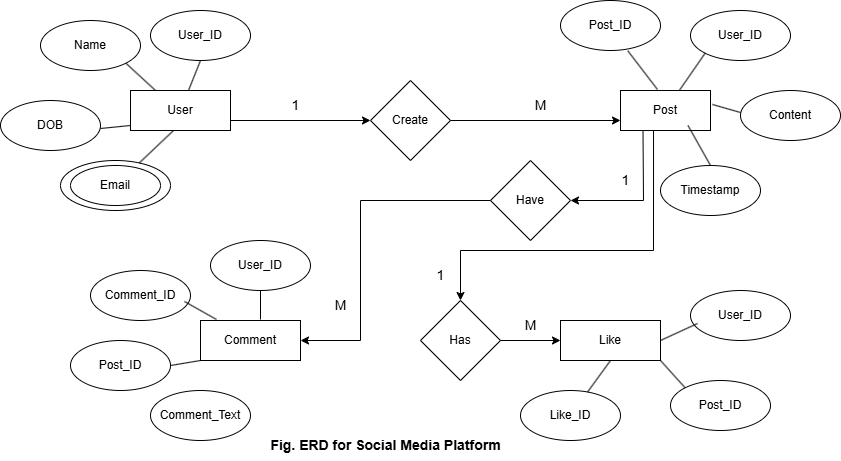

The diagram above was exported from draw.io. Its source (the exported page's mxGraphModel, read from the mxfile embedded in the PNG):
<mxGraphModel dx="1120" dy="460" grid="1" gridSize="10" guides="1" tooltips="1" connect="1" arrows="1" fold="1" page="1" pageScale="1" pageWidth="850" pageHeight="1100" math="0" shadow="0">
  <root>
    <mxCell id="0" />
    <mxCell id="1" parent="0" />
    <mxCell id="3ctJaNdtZ0v_ihHX1uUk-1" value="User" style="rounded=0;whiteSpace=wrap;html=1;" vertex="1" parent="1">
      <mxGeometry x="130" y="130" width="100" height="40" as="geometry" />
    </mxCell>
    <mxCell id="3ctJaNdtZ0v_ihHX1uUk-3" value="DOB" style="ellipse;whiteSpace=wrap;html=1;" vertex="1" parent="1">
      <mxGeometry y="140" width="100" height="50" as="geometry" />
    </mxCell>
    <mxCell id="3ctJaNdtZ0v_ihHX1uUk-4" value="Name" style="ellipse;whiteSpace=wrap;html=1;" vertex="1" parent="1">
      <mxGeometry x="40" y="60" width="100" height="50" as="geometry" />
    </mxCell>
    <mxCell id="3ctJaNdtZ0v_ihHX1uUk-5" value="&amp;nbsp;&lt;br&gt;User_ID&lt;div&gt;&lt;br/&gt;&lt;/div&gt;" style="ellipse;whiteSpace=wrap;html=1;" vertex="1" parent="1">
      <mxGeometry x="150" y="50" width="100" height="50" as="geometry" />
    </mxCell>
    <mxCell id="3ctJaNdtZ0v_ihHX1uUk-7" value="" style="ellipse;whiteSpace=wrap;html=1;" vertex="1" parent="1">
      <mxGeometry x="60" y="200" width="110" height="50" as="geometry" />
    </mxCell>
    <mxCell id="3ctJaNdtZ0v_ihHX1uUk-8" value="Email" style="ellipse;whiteSpace=wrap;html=1;" vertex="1" parent="1">
      <mxGeometry x="70" y="205" width="90" height="40" as="geometry" />
    </mxCell>
    <mxCell id="3ctJaNdtZ0v_ihHX1uUk-9" value="Timestamp" style="ellipse;whiteSpace=wrap;html=1;" vertex="1" parent="1">
      <mxGeometry x="660" y="205" width="100" height="50" as="geometry" />
    </mxCell>
    <mxCell id="3ctJaNdtZ0v_ihHX1uUk-10" value="Post" style="rounded=0;whiteSpace=wrap;html=1;" vertex="1" parent="1">
      <mxGeometry x="620" y="130" width="90" height="40" as="geometry" />
    </mxCell>
    <mxCell id="3ctJaNdtZ0v_ihHX1uUk-11" value="Content" style="ellipse;whiteSpace=wrap;html=1;" vertex="1" parent="1">
      <mxGeometry x="740" y="130" width="100" height="50" as="geometry" />
    </mxCell>
    <mxCell id="3ctJaNdtZ0v_ihHX1uUk-12" value="User_ID" style="ellipse;whiteSpace=wrap;html=1;" vertex="1" parent="1">
      <mxGeometry x="690" y="50" width="100" height="50" as="geometry" />
    </mxCell>
    <mxCell id="3ctJaNdtZ0v_ihHX1uUk-13" value="Post_ID" style="ellipse;whiteSpace=wrap;html=1;" vertex="1" parent="1">
      <mxGeometry x="560" y="40" width="100" height="50" as="geometry" />
    </mxCell>
    <mxCell id="3ctJaNdtZ0v_ihHX1uUk-14" value="Comment" style="rounded=0;whiteSpace=wrap;html=1;" vertex="1" parent="1">
      <mxGeometry x="200" y="360" width="100" height="40" as="geometry" />
    </mxCell>
    <mxCell id="3ctJaNdtZ0v_ihHX1uUk-15" value="&amp;nbsp;&lt;br&gt;User_ID&lt;div&gt;&lt;br/&gt;&lt;/div&gt;" style="ellipse;whiteSpace=wrap;html=1;" vertex="1" parent="1">
      <mxGeometry x="210" y="280" width="100" height="50" as="geometry" />
    </mxCell>
    <mxCell id="3ctJaNdtZ0v_ihHX1uUk-16" value="&lt;div&gt;Comment_Text&lt;/div&gt;" style="ellipse;whiteSpace=wrap;html=1;" vertex="1" parent="1">
      <mxGeometry x="150" y="430" width="100" height="50" as="geometry" />
    </mxCell>
    <mxCell id="3ctJaNdtZ0v_ihHX1uUk-17" value="&lt;div&gt;Post_ID&lt;/div&gt;" style="ellipse;whiteSpace=wrap;html=1;" vertex="1" parent="1">
      <mxGeometry x="70" y="380" width="100" height="50" as="geometry" />
    </mxCell>
    <mxCell id="3ctJaNdtZ0v_ihHX1uUk-18" value="&lt;div&gt;Comment_ID&lt;/div&gt;" style="ellipse;whiteSpace=wrap;html=1;" vertex="1" parent="1">
      <mxGeometry x="90" y="310" width="100" height="50" as="geometry" />
    </mxCell>
    <mxCell id="3ctJaNdtZ0v_ihHX1uUk-19" value="Like" style="rounded=0;whiteSpace=wrap;html=1;" vertex="1" parent="1">
      <mxGeometry x="560" y="360" width="100" height="40" as="geometry" />
    </mxCell>
    <mxCell id="3ctJaNdtZ0v_ihHX1uUk-20" value="&amp;nbsp;&lt;br&gt;User_ID&lt;div&gt;&lt;br/&gt;&lt;/div&gt;" style="ellipse;whiteSpace=wrap;html=1;" vertex="1" parent="1">
      <mxGeometry x="690" y="330" width="100" height="50" as="geometry" />
    </mxCell>
    <mxCell id="3ctJaNdtZ0v_ihHX1uUk-21" value="&lt;div&gt;Post_ID&lt;/div&gt;" style="ellipse;whiteSpace=wrap;html=1;" vertex="1" parent="1">
      <mxGeometry x="670" y="420" width="100" height="50" as="geometry" />
    </mxCell>
    <mxCell id="3ctJaNdtZ0v_ihHX1uUk-22" value="&lt;div&gt;Like_ID&lt;/div&gt;" style="ellipse;whiteSpace=wrap;html=1;" vertex="1" parent="1">
      <mxGeometry x="520" y="430" width="100" height="50" as="geometry" />
    </mxCell>
    <mxCell id="3ctJaNdtZ0v_ihHX1uUk-23" value="Create" style="rhombus;whiteSpace=wrap;html=1;" vertex="1" parent="1">
      <mxGeometry x="370" y="120" width="80" height="80" as="geometry" />
    </mxCell>
    <mxCell id="3ctJaNdtZ0v_ihHX1uUk-24" value="Has" style="rhombus;whiteSpace=wrap;html=1;" vertex="1" parent="1">
      <mxGeometry x="420" y="340" width="80" height="80" as="geometry" />
    </mxCell>
    <mxCell id="3ctJaNdtZ0v_ihHX1uUk-25" value="Have" style="rhombus;whiteSpace=wrap;html=1;" vertex="1" parent="1">
      <mxGeometry x="490" y="200" width="80" height="80" as="geometry" />
    </mxCell>
    <mxCell id="3ctJaNdtZ0v_ihHX1uUk-26" value="" style="endArrow=classic;html=1;rounded=0;exitX=1;exitY=0.75;exitDx=0;exitDy=0;entryX=0;entryY=0.5;entryDx=0;entryDy=0;" edge="1" parent="1" source="3ctJaNdtZ0v_ihHX1uUk-1" target="3ctJaNdtZ0v_ihHX1uUk-23">
      <mxGeometry width="50" height="50" relative="1" as="geometry">
        <mxPoint x="400" y="290" as="sourcePoint" />
        <mxPoint x="450" y="240" as="targetPoint" />
      </mxGeometry>
    </mxCell>
    <mxCell id="3ctJaNdtZ0v_ihHX1uUk-27" value="" style="endArrow=classic;html=1;rounded=0;exitX=1;exitY=0.5;exitDx=0;exitDy=0;entryX=0;entryY=0.75;entryDx=0;entryDy=0;" edge="1" parent="1" source="3ctJaNdtZ0v_ihHX1uUk-23" target="3ctJaNdtZ0v_ihHX1uUk-10">
      <mxGeometry width="50" height="50" relative="1" as="geometry">
        <mxPoint x="240" y="170" as="sourcePoint" />
        <mxPoint x="380" y="170" as="targetPoint" />
      </mxGeometry>
    </mxCell>
    <mxCell id="3ctJaNdtZ0v_ihHX1uUk-28" value="" style="endArrow=classic;html=1;rounded=0;entryX=1;entryY=0.5;entryDx=0;entryDy=0;exitX=0;exitY=0.5;exitDx=0;exitDy=0;" edge="1" parent="1" source="3ctJaNdtZ0v_ihHX1uUk-25" target="3ctJaNdtZ0v_ihHX1uUk-14">
      <mxGeometry width="50" height="50" relative="1" as="geometry">
        <mxPoint x="360" y="230" as="sourcePoint" />
        <mxPoint x="390" y="180" as="targetPoint" />
        <Array as="points">
          <mxPoint x="360" y="240" />
          <mxPoint x="360" y="380" />
        </Array>
      </mxGeometry>
    </mxCell>
    <mxCell id="3ctJaNdtZ0v_ihHX1uUk-29" value="" style="endArrow=classic;html=1;rounded=0;exitX=0.25;exitY=1;exitDx=0;exitDy=0;entryX=1;entryY=0.5;entryDx=0;entryDy=0;" edge="1" parent="1" source="3ctJaNdtZ0v_ihHX1uUk-10" target="3ctJaNdtZ0v_ihHX1uUk-25">
      <mxGeometry width="50" height="50" relative="1" as="geometry">
        <mxPoint x="260" y="190" as="sourcePoint" />
        <mxPoint x="400" y="190" as="targetPoint" />
        <Array as="points">
          <mxPoint x="643" y="240" />
        </Array>
      </mxGeometry>
    </mxCell>
    <mxCell id="3ctJaNdtZ0v_ihHX1uUk-30" value="" style="endArrow=classic;html=1;rounded=0;exitX=0.367;exitY=1;exitDx=0;exitDy=0;entryX=0.5;entryY=0;entryDx=0;entryDy=0;exitPerimeter=0;" edge="1" parent="1" source="3ctJaNdtZ0v_ihHX1uUk-10" target="3ctJaNdtZ0v_ihHX1uUk-24">
      <mxGeometry width="50" height="50" relative="1" as="geometry">
        <mxPoint x="270" y="200" as="sourcePoint" />
        <mxPoint x="450" y="330" as="targetPoint" />
        <Array as="points">
          <mxPoint x="653" y="290" />
          <mxPoint x="460" y="290" />
        </Array>
      </mxGeometry>
    </mxCell>
    <mxCell id="3ctJaNdtZ0v_ihHX1uUk-31" value="" style="endArrow=classic;html=1;rounded=0;entryX=0;entryY=0.5;entryDx=0;entryDy=0;" edge="1" parent="1" source="3ctJaNdtZ0v_ihHX1uUk-24" target="3ctJaNdtZ0v_ihHX1uUk-19">
      <mxGeometry width="50" height="50" relative="1" as="geometry">
        <mxPoint x="280" y="210" as="sourcePoint" />
        <mxPoint x="420" y="210" as="targetPoint" />
      </mxGeometry>
    </mxCell>
    <mxCell id="3ctJaNdtZ0v_ihHX1uUk-32" value="&lt;font style=&quot;font-size: 14px;&quot;&gt;1&lt;/font&gt;" style="text;html=1;align=center;verticalAlign=middle;resizable=0;points=[];autosize=1;strokeColor=none;fillColor=none;" vertex="1" parent="1">
      <mxGeometry x="425" y="300" width="30" height="30" as="geometry" />
    </mxCell>
    <mxCell id="3ctJaNdtZ0v_ihHX1uUk-33" value="&lt;font style=&quot;font-size: 14px;&quot;&gt;1&lt;/font&gt;" style="text;html=1;align=center;verticalAlign=middle;resizable=0;points=[];autosize=1;strokeColor=none;fillColor=none;" vertex="1" parent="1">
      <mxGeometry x="280" y="130" width="30" height="30" as="geometry" />
    </mxCell>
    <mxCell id="3ctJaNdtZ0v_ihHX1uUk-34" value="&lt;font style=&quot;font-size: 14px;&quot;&gt;1&lt;/font&gt;" style="text;html=1;align=center;verticalAlign=middle;resizable=0;points=[];autosize=1;strokeColor=none;fillColor=none;" vertex="1" parent="1">
      <mxGeometry x="610" y="205" width="30" height="30" as="geometry" />
    </mxCell>
    <mxCell id="3ctJaNdtZ0v_ihHX1uUk-35" value="&lt;font style=&quot;font-size: 14px;&quot;&gt;M&lt;/font&gt;" style="text;html=1;align=center;verticalAlign=middle;resizable=0;points=[];autosize=1;strokeColor=none;fillColor=none;" vertex="1" parent="1">
      <mxGeometry x="510" y="350" width="40" height="30" as="geometry" />
    </mxCell>
    <mxCell id="3ctJaNdtZ0v_ihHX1uUk-36" value="&lt;font style=&quot;font-size: 14px;&quot;&gt;M&lt;/font&gt;" style="text;html=1;align=center;verticalAlign=middle;resizable=0;points=[];autosize=1;strokeColor=none;fillColor=none;" vertex="1" parent="1">
      <mxGeometry x="320" y="330" width="40" height="30" as="geometry" />
    </mxCell>
    <mxCell id="3ctJaNdtZ0v_ihHX1uUk-37" value="&lt;font style=&quot;font-size: 14px;&quot;&gt;M&lt;/font&gt;" style="text;html=1;align=center;verticalAlign=middle;resizable=0;points=[];autosize=1;strokeColor=none;fillColor=none;" vertex="1" parent="1">
      <mxGeometry x="520" y="130" width="40" height="30" as="geometry" />
    </mxCell>
    <mxCell id="3ctJaNdtZ0v_ihHX1uUk-38" value="" style="endArrow=none;html=1;rounded=0;entryX=0.5;entryY=1;entryDx=0;entryDy=0;" edge="1" parent="1" source="3ctJaNdtZ0v_ihHX1uUk-1" target="3ctJaNdtZ0v_ihHX1uUk-5">
      <mxGeometry width="50" height="50" relative="1" as="geometry">
        <mxPoint x="400" y="290" as="sourcePoint" />
        <mxPoint x="450" y="240" as="targetPoint" />
      </mxGeometry>
    </mxCell>
    <mxCell id="3ctJaNdtZ0v_ihHX1uUk-39" value="" style="endArrow=none;html=1;rounded=0;entryX=1;entryY=1;entryDx=0;entryDy=0;exitX=0.25;exitY=0;exitDx=0;exitDy=0;" edge="1" parent="1" source="3ctJaNdtZ0v_ihHX1uUk-1" target="3ctJaNdtZ0v_ihHX1uUk-4">
      <mxGeometry width="50" height="50" relative="1" as="geometry">
        <mxPoint x="198" y="140" as="sourcePoint" />
        <mxPoint x="210" y="110" as="targetPoint" />
      </mxGeometry>
    </mxCell>
    <mxCell id="3ctJaNdtZ0v_ihHX1uUk-40" value="" style="endArrow=none;html=1;rounded=0;" edge="1" parent="1" source="3ctJaNdtZ0v_ihHX1uUk-7">
      <mxGeometry width="50" height="50" relative="1" as="geometry">
        <mxPoint x="208" y="150" as="sourcePoint" />
        <mxPoint x="173" y="170" as="targetPoint" />
      </mxGeometry>
    </mxCell>
    <mxCell id="3ctJaNdtZ0v_ihHX1uUk-41" value="" style="endArrow=none;html=1;rounded=0;entryX=0;entryY=1;entryDx=0;entryDy=0;" edge="1" parent="1">
      <mxGeometry width="50" height="50" relative="1" as="geometry">
        <mxPoint x="100" y="168" as="sourcePoint" />
        <mxPoint x="130" y="165" as="targetPoint" />
      </mxGeometry>
    </mxCell>
    <mxCell id="3ctJaNdtZ0v_ihHX1uUk-42" value="" style="endArrow=none;html=1;rounded=0;entryX=0.5;entryY=1;entryDx=0;entryDy=0;exitX=0.6;exitY=-0.025;exitDx=0;exitDy=0;exitPerimeter=0;" edge="1" parent="1" source="3ctJaNdtZ0v_ihHX1uUk-14" target="3ctJaNdtZ0v_ihHX1uUk-15">
      <mxGeometry width="50" height="50" relative="1" as="geometry">
        <mxPoint x="250" y="350" as="sourcePoint" />
        <mxPoint x="240" y="140" as="targetPoint" />
      </mxGeometry>
    </mxCell>
    <mxCell id="3ctJaNdtZ0v_ihHX1uUk-43" value="" style="endArrow=none;html=1;rounded=0;entryX=0.94;entryY=0.74;entryDx=0;entryDy=0;exitX=0.16;exitY=0.125;exitDx=0;exitDy=0;exitPerimeter=0;entryPerimeter=0;" edge="1" parent="1">
      <mxGeometry width="50" height="50" relative="1" as="geometry">
        <mxPoint x="216" y="359" as="sourcePoint" />
        <mxPoint x="184" y="341" as="targetPoint" />
      </mxGeometry>
    </mxCell>
    <mxCell id="3ctJaNdtZ0v_ihHX1uUk-44" value="" style="endArrow=none;html=1;rounded=0;entryX=0;entryY=1;entryDx=0;entryDy=0;" edge="1" parent="1" source="3ctJaNdtZ0v_ihHX1uUk-10" target="3ctJaNdtZ0v_ihHX1uUk-12">
      <mxGeometry width="50" height="50" relative="1" as="geometry">
        <mxPoint x="280" y="379" as="sourcePoint" />
        <mxPoint x="280" y="350" as="targetPoint" />
      </mxGeometry>
    </mxCell>
    <mxCell id="3ctJaNdtZ0v_ihHX1uUk-45" value="" style="endArrow=none;html=1;rounded=0;entryX=0;entryY=1;entryDx=0;entryDy=0;exitX=1;exitY=0.5;exitDx=0;exitDy=0;" edge="1" parent="1" source="3ctJaNdtZ0v_ihHX1uUk-17" target="3ctJaNdtZ0v_ihHX1uUk-14">
      <mxGeometry width="50" height="50" relative="1" as="geometry">
        <mxPoint x="290" y="389" as="sourcePoint" />
        <mxPoint x="290" y="360" as="targetPoint" />
      </mxGeometry>
    </mxCell>
    <mxCell id="3ctJaNdtZ0v_ihHX1uUk-46" value="" style="endArrow=none;html=1;rounded=0;entryX=-0.02;entryY=0.36;entryDx=0;entryDy=0;entryPerimeter=0;" edge="1" parent="1">
      <mxGeometry width="50" height="50" relative="1" as="geometry">
        <mxPoint x="712" y="144" as="sourcePoint" />
        <mxPoint x="740" y="152" as="targetPoint" />
      </mxGeometry>
    </mxCell>
    <mxCell id="3ctJaNdtZ0v_ihHX1uUk-47" value="" style="endArrow=none;html=1;rounded=0;entryX=0.75;entryY=1;entryDx=0;entryDy=0;exitX=0.5;exitY=0.1;exitDx=0;exitDy=0;exitPerimeter=0;" edge="1" parent="1">
      <mxGeometry width="50" height="50" relative="1" as="geometry">
        <mxPoint x="710" y="205" as="sourcePoint" />
        <mxPoint x="687.5" y="165" as="targetPoint" />
        <Array as="points">
          <mxPoint x="710" y="205" />
        </Array>
      </mxGeometry>
    </mxCell>
    <mxCell id="3ctJaNdtZ0v_ihHX1uUk-48" value="" style="endArrow=none;html=1;rounded=0;entryX=0.411;entryY=-0.075;entryDx=0;entryDy=0;entryPerimeter=0;" edge="1" parent="1">
      <mxGeometry width="50" height="50" relative="1" as="geometry">
        <mxPoint x="627.3903411479068" y="90.43915546022254" as="sourcePoint" />
        <mxPoint x="656.99" y="129" as="targetPoint" />
      </mxGeometry>
    </mxCell>
    <mxCell id="3ctJaNdtZ0v_ihHX1uUk-51" value="" style="endArrow=none;html=1;rounded=0;exitX=0.07;exitY=0.66;exitDx=0;exitDy=0;exitPerimeter=0;entryX=1;entryY=0.5;entryDx=0;entryDy=0;" edge="1" parent="1" source="3ctJaNdtZ0v_ihHX1uUk-20" target="3ctJaNdtZ0v_ihHX1uUk-19">
      <mxGeometry width="50" height="50" relative="1" as="geometry">
        <mxPoint x="637.3903411479068" y="100.43915546022254" as="sourcePoint" />
        <mxPoint x="660" y="350" as="targetPoint" />
      </mxGeometry>
    </mxCell>
    <mxCell id="3ctJaNdtZ0v_ihHX1uUk-52" value="" style="endArrow=none;html=1;rounded=0;exitX=0;exitY=0;exitDx=0;exitDy=0;entryX=1;entryY=1;entryDx=0;entryDy=0;" edge="1" parent="1" source="3ctJaNdtZ0v_ihHX1uUk-21" target="3ctJaNdtZ0v_ihHX1uUk-19">
      <mxGeometry width="50" height="50" relative="1" as="geometry">
        <mxPoint x="707" y="373" as="sourcePoint" />
        <mxPoint x="670" y="390" as="targetPoint" />
      </mxGeometry>
    </mxCell>
    <mxCell id="3ctJaNdtZ0v_ihHX1uUk-53" value="" style="endArrow=none;html=1;rounded=0;exitX=0.5;exitY=1;exitDx=0;exitDy=0;" edge="1" parent="1" source="3ctJaNdtZ0v_ihHX1uUk-19" target="3ctJaNdtZ0v_ihHX1uUk-22">
      <mxGeometry width="50" height="50" relative="1" as="geometry">
        <mxPoint x="717" y="383" as="sourcePoint" />
        <mxPoint x="680" y="400" as="targetPoint" />
      </mxGeometry>
    </mxCell>
    <mxCell id="3ctJaNdtZ0v_ihHX1uUk-54" value="&lt;b&gt;&lt;font style=&quot;font-size: 14px;&quot;&gt;Fig. ERD for Social Media Platform&lt;/font&gt;&lt;/b&gt;" style="text;html=1;align=center;verticalAlign=middle;resizable=0;points=[];autosize=1;strokeColor=none;fillColor=none;" vertex="1" parent="1">
      <mxGeometry x="260" y="470" width="250" height="30" as="geometry" />
    </mxCell>
  </root>
</mxGraphModel>